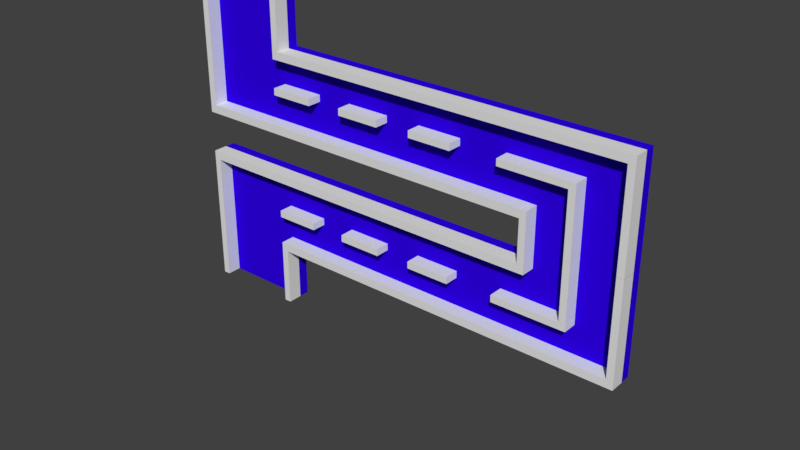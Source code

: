 # Source: InTheWay.blend  (saved by Blender 2.79.0; exported with 4.5.12 LTS)
import bpy
from mathutils import Matrix  # noqa: F401  (used for matrix-valued properties, if any)

bpy.ops.wm.read_factory_settings(use_empty=True)
scene = bpy.context.scene
scene.name = 'Scene'

# ---- collections
col_collection_1 = bpy.data.collections.new('Collection 1'); scene.collection.children.link(col_collection_1)

# ---- materials (node trees are filled in below, after node groups)
mat_material_002 = bpy.data.materials.new('Material.002')
mat_material_002.alpha_threshold = 0.0
mat_material_002.use_transparent_shadow = False
mat_material_002.diffuse_color = (0.02844, 0.0, 0.8, 1.0)
mat_material_002.roughness = 0.5

# ---- material node trees

# ---- world
world_world = bpy.data.worlds.new('World'); scene.world = world_world
world_world.color = (0.05088, 0.05088, 0.05088)
world_world.use_sun_shadow = False
world_world.sun_shadow_jitter_overblur = 0.0
world_world.cycles.sampling_method = 'MANUAL'

# ---- meshes
me_cube_030 = bpy.data.meshes.new('Cube.030')
me_cube_030.from_pydata([(65.48, -1.0, 24.45), (65.48, -1.0, 26.45), (65.48, 1.0, 24.45), (65.48, 1.0, 26.45), (67.48, -1.0, 24.45), (67.48, -1.0, 26.45), (67.48, 1.0, 24.45), (67.48, 1.0, 26.45), (65.48, 1.0, 19.44), (65.48, -1.0, 19.44), (67.48, 1.0, 19.44), (67.48, -1.0, 19.44), (30.48, 1.0, 24.45), (30.48, 1.0, 26.45), (30.48, -1.0, 24.45), (30.48, -1.0, 26.45), (28.48, 1.0, 24.45), (28.48, 1.0, 26.45), (28.48, -1.0, 24.45), (28.48, -1.0, 26.45), (30.48, -1.0, 19.44), (30.48, 1.0, 19.44), (28.48, -1.0, 19.44), (28.48, 1.0, 19.44), (30.48, 1.0, 37.13), (30.48, 1.0, 39.13), (30.48, -1.0, 37.13), (30.48, -1.0, 39.13), (28.48, 1.0, 37.13), (28.48, 1.0, 39.13), (28.48, -1.0, 37.13), (28.48, -1.0, 39.13), (30.48, -1.0, 32.12), (30.48, 1.0, 32.12), (28.48, -1.0, 32.12), (28.48, 1.0, 32.12), (30.48, 1.0, 55.06), (30.48, 1.0, 58.44), (30.48, -1.0, 55.06), (30.48, -1.0, 58.44), (28.48, 1.0, 55.06), (28.48, 1.0, 58.44), (28.48, -1.0, 55.06), (28.48, -1.0, 58.44), (30.48, -1.0, 46.6), (30.48, 1.0, 46.6), (28.48, -1.0, 46.6), (28.48, 1.0, 46.6), (65.48, -1.0, 37.13), (65.48, -1.0, 39.13), (65.48, 1.0, 37.13), (65.48, 1.0, 39.13), (67.48, -1.0, 37.13), (67.48, -1.0, 39.13), (67.48, 1.0, 37.13), (67.48, 1.0, 39.13), (65.48, 1.0, 32.12), (65.48, -1.0, 32.12), (67.48, 1.0, 32.12), (67.48, -1.0, 32.12), (67.48, 1.0, 55.06), (67.48, 1.0, 58.44), (67.48, -1.0, 55.06), (67.48, -1.0, 58.44), (65.48, 1.0, 55.06), (65.48, 1.0, 58.44), (65.48, -1.0, 55.06), (65.48, -1.0, 58.44), (67.48, -1.0, 46.6), (67.48, 1.0, 46.6), (65.48, -1.0, 46.6), (65.48, 1.0, 46.6), (65.48, -1.0, 11.68), (65.48, -1.0, 13.68), (65.48, 1.0, 11.68), (65.48, 1.0, 13.68), (67.48, -1.0, 11.68), (67.48, -1.0, 13.68), (67.48, 1.0, 11.68), (67.48, 1.0, 13.68), (65.48, 1.0, 6.665), (65.48, -1.0, 6.665), (67.48, 1.0, 6.665), (67.48, -1.0, 6.665), (30.48, 1.0, 11.68), (30.48, 1.0, 13.68), (30.48, -1.0, 11.68), (30.48, -1.0, 13.68), (28.48, 1.0, 11.68), (28.48, 1.0, 13.68), (28.48, -1.0, 11.68), (28.48, -1.0, 13.68), (30.48, -1.0, 6.665), (30.48, 1.0, 6.665), (28.48, -1.0, 6.665), (28.48, 1.0, 6.665), (49.88, 1.0, 58.43), (30.48, 1.0, 58.43), (49.88, -1.0, 58.43), (30.48, -1.0, 58.43), (49.88, 1.0, 57.35), (30.48, 1.0, 57.35), (49.88, -1.0, 57.35), (30.48, -1.0, 57.35), (65.47, -1.0, 58.43), (65.47, 1.0, 58.43), (65.47, -1.0, 57.35), (65.47, 1.0, 57.35)], [], [(0, 1, 3, 2), (2, 3, 7, 6), (6, 7, 5, 4), (4, 5, 1, 0), (2, 6, 10, 8), (7, 3, 1, 5), (8, 10, 11, 9), (0, 2, 8, 9), (6, 4, 11, 10), (4, 0, 9, 11), (12, 13, 15, 14), (14, 15, 19, 18), (18, 19, 17, 16), (16, 17, 13, 12), (14, 18, 22, 20), (19, 15, 13, 17), (20, 22, 23, 21), (12, 14, 20, 21), (18, 16, 23, 22), (16, 12, 21, 23), (24, 25, 27, 26), (26, 27, 31, 30), (30, 31, 29, 28), (28, 29, 25, 24), (26, 30, 34, 32), (31, 27, 25, 29), (32, 34, 35, 33), (24, 26, 32, 33), (30, 28, 35, 34), (28, 24, 33, 35), (36, 37, 39, 38), (38, 39, 43, 42), (42, 43, 41, 40), (40, 41, 37, 36), (38, 42, 46, 44), (43, 39, 37, 41), (44, 46, 47, 45), (36, 38, 44, 45), (42, 40, 47, 46), (40, 36, 45, 47), (48, 49, 51, 50), (50, 51, 55, 54), (54, 55, 53, 52), (52, 53, 49, 48), (50, 54, 58, 56), (55, 51, 49, 53), (56, 58, 59, 57), (48, 50, 56, 57), (54, 52, 59, 58), (52, 48, 57, 59), (60, 61, 63, 62), (62, 63, 67, 66), (66, 67, 65, 64), (64, 65, 61, 60), (62, 66, 70, 68), (67, 63, 61, 65), (68, 70, 71, 69), (60, 62, 68, 69), (66, 64, 71, 70), (64, 60, 69, 71), (72, 73, 75, 74), (74, 75, 79, 78), (78, 79, 77, 76), (76, 77, 73, 72), (74, 78, 82, 80), (79, 75, 73, 77), (80, 82, 83, 81), (72, 74, 80, 81), (78, 76, 83, 82), (76, 72, 81, 83), (84, 85, 87, 86), (86, 87, 91, 90), (90, 91, 89, 88), (88, 89, 85, 84), (86, 90, 94, 92), (91, 87, 85, 89), (92, 94, 95, 93), (84, 86, 92, 93), (90, 88, 95, 94), (88, 84, 93, 95), (96, 97, 99, 98), (98, 99, 103, 102), (102, 103, 101, 100), (100, 101, 97, 96), (98, 102, 106, 104), (103, 99, 97, 101), (104, 106, 107, 105), (96, 98, 104, 105), (102, 100, 107, 106), (100, 96, 105, 107)])
me_cube_030.use_remesh_preserve_volume = False
me_cube_030.use_remesh_preserve_attributes = False
me_cube_030.use_mirror_vertex_groups = False
me_cube_030.update()
me_plane_001 = bpy.data.meshes.new('Plane.001')
me_plane_001.from_pydata([(-1.0, -1.0, 0.0), (1.0, -1.0, 0.0), (-1.0, -1.0, -0.05711), (1.0, -1.0, -0.05711), (-0.5566, 0.6388, 5.065e-10), (-0.9652, 0.6388, 4.666e-10), (-0.9652, 0.05414, -1.144e-09), (0.5689, 0.05414, -1.309e-09), (0.5689, -0.1206, 1.627e-09), (-0.9652, -0.1206, 1.379e-09), (-0.9652, -0.7053, -6.654e-10), (-0.5566, -0.7053, -9.135e-10), (-0.5566, -0.4631, -1.078e-09), (0.9774, -0.4631, -1.326e-09), (0.9774, 0.3967, 1.23e-09), (-0.5566, 0.3967, 9.816e-10), (-0.5566, 0.6388, -0.04379), (-0.9652, 0.6388, -0.04379), (-0.9652, 0.05414, -0.04379), (0.5689, 0.05414, -0.04379), (0.5689, -0.1206, -0.04379), (-0.9652, -0.1206, -0.04379), (-0.9652, -0.7053, -0.04379), (-0.5566, -0.7053, -0.04379), (-0.5566, -0.4631, -0.04379), (0.9774, -0.4631, -0.04379), (0.9774, 0.3967, -0.04379), (-0.5566, 0.3967, -0.04379)], [], [(10, 11, 12, 13, 14, 15, 4, 5, 6, 7, 8, 9), (22, 21, 20, 19, 18, 17, 16, 27, 26, 25, 24, 23), (13, 25, 26, 14), (10, 22, 23, 11), (7, 19, 20, 8), (14, 26, 27, 15), (4, 16, 17, 5), (11, 23, 24, 12), (8, 20, 21, 9), (15, 27, 16, 4), (5, 17, 18, 6), (12, 24, 25, 13), (9, 21, 22, 10), (6, 18, 19, 7)])
me_plane_001.materials.append(mat_material_002)
me_plane_001.use_remesh_preserve_volume = False
me_plane_001.use_remesh_preserve_attributes = False
me_plane_001.use_mirror_vertex_groups = False
me_plane_001.update()
me_cube_017 = bpy.data.meshes.new('Cube.017')
me_cube_017.from_pydata([(119.6, -1.0, -13.19), (119.6, -1.0, -11.19), (119.6, 1.0, -13.19), (119.6, 1.0, -11.19), (121.6, -1.0, -13.19), (121.6, -1.0, -11.19), (121.6, 1.0, -13.19), (121.6, 1.0, -11.19), (119.6, 1.0, -18.21), (119.6, -1.0, -18.21), (121.6, 1.0, -18.21), (121.6, -1.0, -18.21), (-14.28, -1.0, -22.16), (-14.28, -1.0, -13.7), (-14.28, 1.0, -22.16), (-14.28, 1.0, -13.7), (-12.28, -1.0, -22.16), (-12.28, -1.0, -13.7), (-12.28, 1.0, -22.16), (-12.28, 1.0, -13.7), (-14.28, -1.0, -13.2), (-14.28, 1.0, -13.2), (-12.28, 1.0, -13.2), (-12.28, -1.0, -13.2), (-12.28, 1.0, -13.7), (-12.28, -1.0, -13.7), (-12.28, 1.0, -13.2), (-12.28, -1.0, -13.2), (-14.28, -1.0, -12.62), (-14.28, 1.0, -12.62), (-12.28, 1.0, -12.62), (-12.28, -1.0, -12.62), (92.98, 1.0, -13.2), (92.98, -1.0, -13.2), (92.98, 1.0, -12.62), (92.98, -1.0, -12.62), (92.98, -1.0, -13.19), (92.98, -1.0, -11.19), (92.98, 1.0, -13.19), (92.98, 1.0, -11.19), (94.98, -1.0, -13.19), (94.98, -1.0, -11.19), (94.98, 1.0, -13.19), (94.98, 1.0, -11.19), (12.28, -1.0, -22.16), (12.28, -1.0, -18.48), (12.28, 1.0, -22.16), (12.28, 1.0, -18.48), (14.28, -1.0, -22.16), (14.28, -1.0, -18.48), (14.28, 1.0, -22.16), (14.28, 1.0, -18.48), (12.28, -1.0, -18.21), (12.28, 1.0, -18.21), (14.28, 1.0, -18.21), (14.28, -1.0, -18.21), (14.28, 1.0, -18.48), (14.28, -1.0, -18.48), (14.28, 1.0, -18.21), (14.28, -1.0, -18.21), (12.28, -1.0, -17.66), (12.28, 1.0, -17.66), (14.28, 1.0, -17.66), (14.28, -1.0, -17.66), (107.7, 1.0, -18.21), (107.7, -1.0, -18.21), (107.7, 1.0, -17.66), (107.7, -1.0, -17.66), (107.7, 1.0, -18.21), (107.7, -1.0, -18.21), (107.7, 1.0, -17.66), (107.7, -1.0, -17.66), (107.7, 1.0, -18.21), (107.7, -1.0, -18.21), (107.7, 1.0, -17.66), (107.7, -1.0, -17.66), (119.6, 1.0, -18.21), (119.6, -1.0, -18.21), (119.6, 1.0, -17.66), (119.6, -1.0, -17.66), (12.28, 1.0, -0.2303), (12.28, 1.0, -3.906), (12.28, -1.0, -0.2303), (12.28, -1.0, -3.906), (14.28, 1.0, -0.2303), (14.28, 1.0, -3.906), (14.28, -1.0, -0.2303), (14.28, -1.0, -3.906), (12.28, 1.0, -4.181), (12.28, -1.0, -4.181), (14.28, -1.0, -4.181), (14.28, 1.0, -4.181), (14.28, -1.0, -3.906), (14.28, 1.0, -3.906), (14.28, -1.0, -4.181), (14.28, 1.0, -4.181), (12.28, 1.0, -4.728), (12.28, -1.0, -4.728), (14.28, -1.0, -4.728), (14.28, 1.0, -4.728), (107.7, -1.0, -4.181), (107.7, 1.0, -4.181), (107.7, -1.0, -4.728), (107.7, 1.0, -4.728), (107.7, -1.0, -4.181), (107.7, 1.0, -4.181), (107.7, -1.0, -4.728), (107.7, 1.0, -4.728), (107.7, -1.0, -4.181), (107.7, 1.0, -4.181), (107.7, -1.0, -4.728), (107.7, 1.0, -4.728), (119.6, -1.0, -4.181), (119.6, 1.0, -4.181), (119.6, -1.0, -4.728), (119.6, 1.0, -4.728), (119.6, 1.0, -9.196), (119.6, 1.0, -11.2), (119.6, -1.0, -9.196), (119.6, -1.0, -11.2), (121.6, 1.0, -9.196), (121.6, 1.0, -11.2), (121.6, -1.0, -9.196), (121.6, -1.0, -11.2), (119.6, -1.0, -4.18), (119.6, 1.0, -4.18), (121.6, -1.0, -4.18), (121.6, 1.0, -4.18), (92.98, 1.0, -9.195), (92.98, 1.0, -11.19), (92.98, -1.0, -9.195), (92.98, -1.0, -11.19), (94.98, 1.0, -9.195), (94.98, 1.0, -11.19), (94.98, -1.0, -9.195), (94.98, -1.0, -11.19), (-14.28, 1.0, -0.2303), (-14.28, 1.0, -8.693), (-14.28, -1.0, -0.2303), (-14.28, -1.0, -8.693), (-12.28, 1.0, -0.2303), (-12.28, 1.0, -8.693), (-12.28, -1.0, -0.2303), (-12.28, -1.0, -8.693), (-14.28, 1.0, -9.194), (-14.28, -1.0, -9.194), (-12.28, -1.0, -9.194), (-12.28, 1.0, -9.194), (-12.28, -1.0, -8.693), (-12.28, 1.0, -8.693), (-12.28, -1.0, -9.194), (-12.28, 1.0, -9.194), (-14.28, 1.0, -9.769), (-14.28, -1.0, -9.769), (-12.28, -1.0, -9.769), (-12.28, 1.0, -9.769), (92.98, -1.0, -9.194), (92.98, 1.0, -9.194), (92.98, -1.0, -9.769), (92.98, 1.0, -9.769)], [], [(0, 1, 3, 2), (2, 3, 7, 6), (6, 7, 5, 4), (4, 5, 1, 0), (2, 6, 10, 8), (7, 3, 1, 5), (8, 10, 11, 9), (0, 2, 8, 9), (6, 4, 11, 10), (4, 0, 9, 11), (12, 13, 15, 14), (14, 15, 19, 18), (18, 19, 17, 16), (16, 17, 13, 12), (14, 18, 16, 12), (19, 15, 21, 22), (20, 23, 31, 28), (22, 23, 27, 26), (15, 13, 20, 21), (13, 17, 23, 20), (25, 24, 26, 27), (17, 19, 24, 25), (19, 22, 26, 24), (23, 17, 25, 27), (30, 29, 28, 31), (22, 21, 29, 30), (30, 31, 35, 34), (21, 20, 28, 29), (33, 32, 34, 35), (22, 30, 34, 32), (23, 22, 32, 33), (31, 23, 33, 35), (36, 37, 39, 38), (38, 39, 43, 42), (42, 43, 41, 40), (40, 41, 37, 36), (38, 42, 40, 36), (43, 39, 37, 41), (44, 45, 47, 46), (46, 47, 51, 50), (50, 51, 49, 48), (48, 49, 45, 44), (46, 50, 48, 44), (51, 47, 53, 54), (55, 54, 64, 65), (54, 55, 59, 58), (47, 45, 52, 53), (45, 49, 55, 52), (57, 56, 58, 59), (49, 51, 56, 57), (51, 54, 58, 56), (55, 49, 57, 59), (62, 61, 60, 63), (53, 52, 60, 61), (52, 55, 63, 60), (54, 53, 61, 62), (67, 65, 69, 71), (54, 62, 66, 64), (62, 63, 67, 66), (63, 55, 65, 67), (68, 70, 74, 72), (66, 67, 71, 70), (64, 66, 70, 68), (65, 64, 68, 69), (73, 72, 76, 77), (69, 68, 72, 73), (71, 69, 73, 75), (70, 71, 75, 74), (77, 76, 78, 79), (75, 73, 77, 79), (74, 75, 79, 78), (72, 74, 78, 76), (80, 81, 83, 82), (82, 83, 87, 86), (86, 87, 85, 84), (84, 85, 81, 80), (82, 86, 84, 80), (87, 83, 89, 90), (91, 90, 100, 101), (90, 91, 95, 94), (83, 81, 88, 89), (81, 85, 91, 88), (93, 92, 94, 95), (85, 87, 92, 93), (87, 90, 94, 92), (91, 85, 93, 95), (98, 97, 96, 99), (89, 88, 96, 97), (88, 91, 99, 96), (90, 89, 97, 98), (103, 101, 105, 107), (90, 98, 102, 100), (98, 99, 103, 102), (99, 91, 101, 103), (104, 106, 110, 108), (102, 103, 107, 106), (100, 102, 106, 104), (101, 100, 104, 105), (109, 108, 112, 113), (105, 104, 108, 109), (107, 105, 109, 111), (106, 107, 111, 110), (113, 112, 114, 115), (111, 109, 113, 115), (110, 111, 115, 114), (108, 110, 114, 112), (116, 117, 119, 118), (118, 119, 123, 122), (122, 123, 121, 120), (120, 121, 117, 116), (118, 122, 126, 124), (123, 119, 117, 121), (124, 126, 127, 125), (116, 118, 124, 125), (122, 120, 127, 126), (120, 116, 125, 127), (128, 129, 131, 130), (130, 131, 135, 134), (134, 135, 133, 132), (132, 133, 129, 128), (130, 134, 132, 128), (135, 131, 129, 133), (136, 137, 139, 138), (138, 139, 143, 142), (142, 143, 141, 140), (140, 141, 137, 136), (138, 142, 140, 136), (143, 139, 145, 146), (144, 147, 155, 152), (146, 147, 151, 150), (139, 137, 144, 145), (137, 141, 147, 144), (149, 148, 150, 151), (141, 143, 148, 149), (143, 146, 150, 148), (147, 141, 149, 151), (154, 153, 152, 155), (146, 145, 153, 154), (154, 155, 159, 158), (145, 144, 152, 153), (157, 156, 158, 159), (146, 154, 158, 156), (147, 146, 156, 157), (155, 147, 157, 159)])
me_cube_017.use_remesh_preserve_volume = False
me_cube_017.use_remesh_preserve_attributes = False
me_cube_017.use_mirror_vertex_groups = False
me_cube_017.update()

# ---- objects
ob_cube_001 = bpy.data.objects.new('Cube.001', me_cube_030)
ob_plane = bpy.data.objects.new('Plane', me_plane_001)
ob_cube_013 = bpy.data.objects.new('Cube.013', me_cube_017)

# ---- transforms, parenting, visibility, modifiers, constraints
ob_cube_001.location = (0.0, 0.0, 0.0)
ob_cube_001.rotation_euler = (-3.142, -1.571, 0.0)
ob_cube_001.scale = (0.07, 0.15, 0.129)
ob_cube_001.lineart.crease_threshold = 0.0
ob_plane.location = (3.724, 0.15, 3.521)
ob_plane.rotation_euler = (1.571, -0.0, 0.0)
ob_plane.scale = (4.895, 4.895, 4.895)
ob_plane.lineart.crease_threshold = 0.0
ob_cube_013.location = (4.768e-07, 3.725e-09, 0.0)
ob_cube_013.rotation_euler = (-3.142, -0.0, 0.0)
ob_cube_013.scale = (0.07, 0.15, 0.3)
ob_cube_013.lineart.crease_threshold = 0.0

# ---- collection membership
col_collection_1.objects.link(ob_cube_001)
col_collection_1.objects.link(ob_plane)
col_collection_1.objects.link(ob_cube_013)

# ---- scene / render settings (as saved in the file)
scene.frame_start = 1; scene.frame_end = 250; scene.frame_set(1)
scene.render.engine = 'BLENDER_EEVEE_NEXT'
scene.render.resolution_percentage = 50
scene.render.dither_intensity = 0.0
scene.cycles.use_denoising = False
scene.cycles.samples = 128
scene.cycles.sampling_pattern = 'TABULATED_SOBOL'
scene.cycles.use_adaptive_sampling = False
scene.cycles.use_light_tree = False
scene.cycles.blur_glossy = 0.0
scene.cycles.sample_clamp_indirect = 0.0
scene.view_settings.view_transform = 'Standard'
bpy.context.view_layer.update()

# ---- added for rendering (the .blend has no active camera and no usable light): camera, sun
cam_auto = bpy.data.cameras.new('AutoCamera')
cam_auto.lens = 50.0
cam_auto.sensor_width = 36.0
cam_auto.clip_end = 1000.0
ob_auto_camera = bpy.data.objects.new('AutoCamera', cam_auto)
scene.collection.objects.link(ob_auto_camera)
ob_auto_camera.location = (15.4464, -13.9266, 12.0147)
ob_auto_camera.rotation_euler = (1.09748, -7.21219e-08, 0.694738)
scene.camera = ob_auto_camera
light_auto_sun = bpy.data.lights.new('AutoSun', 'SUN')
light_auto_sun.energy = 3.0
light_auto_sun.angle = 0.0523599
ob_auto_sun = bpy.data.objects.new('AutoSun', light_auto_sun)
scene.collection.objects.link(ob_auto_sun)
ob_auto_sun.rotation_euler = (0.872665, 0.174533, 0.523599)
bpy.context.view_layer.update()
